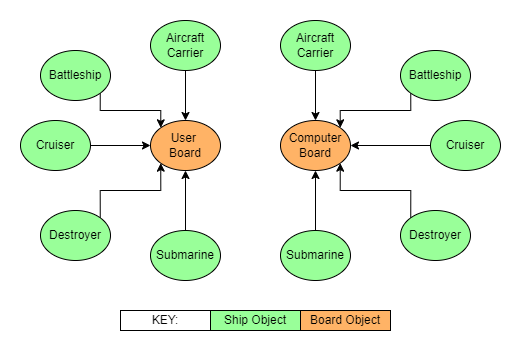

The diagram above was exported from draw.io. Its source (the exported page's mxGraphModel, read from the mxfile embedded in the PNG):
<mxGraphModel dx="831" dy="416" grid="1" gridSize="10" guides="1" tooltips="1" connect="1" arrows="1" fold="1" page="1" pageScale="1" pageWidth="827" pageHeight="1169" math="0" shadow="0">
  <root>
    <mxCell id="WIyWlLk6GJQsqaUBKTNV-0" />
    <mxCell id="WIyWlLk6GJQsqaUBKTNV-1" parent="WIyWlLk6GJQsqaUBKTNV-0" />
    <mxCell id="WcKUCFpu0x8l0KiTG5wX-0" value="User &lt;br&gt;Board" style="ellipse;whiteSpace=wrap;html=1;fillColor=#FFB366;" vertex="1" parent="WIyWlLk6GJQsqaUBKTNV-1">
      <mxGeometry x="200" y="160" width="70" height="50" as="geometry" />
    </mxCell>
    <mxCell id="WcKUCFpu0x8l0KiTG5wX-5" value="Computer&lt;br&gt;Board" style="ellipse;whiteSpace=wrap;html=1;fillColor=#FFB366;" vertex="1" parent="WIyWlLk6GJQsqaUBKTNV-1">
      <mxGeometry x="330" y="160" width="70" height="50" as="geometry" />
    </mxCell>
    <mxCell id="WcKUCFpu0x8l0KiTG5wX-9" style="edgeStyle=orthogonalEdgeStyle;rounded=0;orthogonalLoop=1;jettySize=auto;html=1;exitX=1;exitY=0;exitDx=0;exitDy=0;entryX=0;entryY=1;entryDx=0;entryDy=0;" edge="1" parent="WIyWlLk6GJQsqaUBKTNV-1" source="WcKUCFpu0x8l0KiTG5wX-7" target="WcKUCFpu0x8l0KiTG5wX-0">
      <mxGeometry relative="1" as="geometry">
        <mxPoint x="200" y="190" as="targetPoint" />
        <Array as="points">
          <mxPoint x="150" y="230" />
          <mxPoint x="210" y="230" />
        </Array>
      </mxGeometry>
    </mxCell>
    <mxCell id="WcKUCFpu0x8l0KiTG5wX-7" value="Destroyer" style="ellipse;whiteSpace=wrap;html=1;fillColor=#99FF99;" vertex="1" parent="WIyWlLk6GJQsqaUBKTNV-1">
      <mxGeometry x="90" y="250" width="70" height="50" as="geometry" />
    </mxCell>
    <mxCell id="WcKUCFpu0x8l0KiTG5wX-18" style="edgeStyle=orthogonalEdgeStyle;rounded=0;orthogonalLoop=1;jettySize=auto;html=1;exitX=1;exitY=1;exitDx=0;exitDy=0;entryX=0;entryY=0;entryDx=0;entryDy=0;" edge="1" parent="WIyWlLk6GJQsqaUBKTNV-1" source="WcKUCFpu0x8l0KiTG5wX-10" target="WcKUCFpu0x8l0KiTG5wX-0">
      <mxGeometry relative="1" as="geometry">
        <Array as="points">
          <mxPoint x="150" y="150" />
          <mxPoint x="210" y="150" />
        </Array>
      </mxGeometry>
    </mxCell>
    <mxCell id="WcKUCFpu0x8l0KiTG5wX-10" value="Battleship" style="ellipse;whiteSpace=wrap;html=1;fillColor=#99FF99;" vertex="1" parent="WIyWlLk6GJQsqaUBKTNV-1">
      <mxGeometry x="90" y="90" width="70" height="50" as="geometry" />
    </mxCell>
    <mxCell id="WcKUCFpu0x8l0KiTG5wX-13" value="" style="edgeStyle=orthogonalEdgeStyle;rounded=0;orthogonalLoop=1;jettySize=auto;html=1;" edge="1" parent="WIyWlLk6GJQsqaUBKTNV-1" source="WcKUCFpu0x8l0KiTG5wX-11" target="WcKUCFpu0x8l0KiTG5wX-0">
      <mxGeometry relative="1" as="geometry" />
    </mxCell>
    <mxCell id="WcKUCFpu0x8l0KiTG5wX-11" value="Submarine" style="ellipse;whiteSpace=wrap;html=1;fillColor=#99FF99;" vertex="1" parent="WIyWlLk6GJQsqaUBKTNV-1">
      <mxGeometry x="200" y="270" width="70" height="50" as="geometry" />
    </mxCell>
    <mxCell id="WcKUCFpu0x8l0KiTG5wX-14" value="" style="edgeStyle=orthogonalEdgeStyle;rounded=0;orthogonalLoop=1;jettySize=auto;html=1;" edge="1" parent="WIyWlLk6GJQsqaUBKTNV-1" source="WcKUCFpu0x8l0KiTG5wX-12" target="WcKUCFpu0x8l0KiTG5wX-0">
      <mxGeometry relative="1" as="geometry" />
    </mxCell>
    <mxCell id="WcKUCFpu0x8l0KiTG5wX-12" value="Aircraft&lt;br&gt;Carrier" style="ellipse;whiteSpace=wrap;html=1;fillColor=#99FF99;" vertex="1" parent="WIyWlLk6GJQsqaUBKTNV-1">
      <mxGeometry x="200" y="60" width="70" height="50" as="geometry" />
    </mxCell>
    <mxCell id="WcKUCFpu0x8l0KiTG5wX-16" value="" style="edgeStyle=orthogonalEdgeStyle;rounded=0;orthogonalLoop=1;jettySize=auto;html=1;" edge="1" parent="WIyWlLk6GJQsqaUBKTNV-1" source="WcKUCFpu0x8l0KiTG5wX-15" target="WcKUCFpu0x8l0KiTG5wX-0">
      <mxGeometry relative="1" as="geometry" />
    </mxCell>
    <mxCell id="WcKUCFpu0x8l0KiTG5wX-15" value="Cruiser" style="ellipse;whiteSpace=wrap;html=1;fillColor=#99FF99;" vertex="1" parent="WIyWlLk6GJQsqaUBKTNV-1">
      <mxGeometry x="70" y="160" width="70" height="50" as="geometry" />
    </mxCell>
    <mxCell id="WcKUCFpu0x8l0KiTG5wX-34" style="edgeStyle=orthogonalEdgeStyle;rounded=0;orthogonalLoop=1;jettySize=auto;html=1;exitX=0;exitY=0;exitDx=0;exitDy=0;entryX=1;entryY=1;entryDx=0;entryDy=0;shadow=0;" edge="1" parent="WIyWlLk6GJQsqaUBKTNV-1" source="WcKUCFpu0x8l0KiTG5wX-21" target="WcKUCFpu0x8l0KiTG5wX-5">
      <mxGeometry relative="1" as="geometry">
        <Array as="points">
          <mxPoint x="460" y="230" />
          <mxPoint x="390" y="230" />
        </Array>
      </mxGeometry>
    </mxCell>
    <mxCell id="WcKUCFpu0x8l0KiTG5wX-21" value="Destroyer" style="ellipse;whiteSpace=wrap;html=1;fillColor=#99FF99;shadow=0;" vertex="1" parent="WIyWlLk6GJQsqaUBKTNV-1">
      <mxGeometry x="450" y="250" width="70" height="50" as="geometry" />
    </mxCell>
    <mxCell id="WcKUCFpu0x8l0KiTG5wX-35" style="edgeStyle=orthogonalEdgeStyle;rounded=0;orthogonalLoop=1;jettySize=auto;html=1;exitX=0;exitY=1;exitDx=0;exitDy=0;entryX=1;entryY=0;entryDx=0;entryDy=0;shadow=0;" edge="1" parent="WIyWlLk6GJQsqaUBKTNV-1" source="WcKUCFpu0x8l0KiTG5wX-23" target="WcKUCFpu0x8l0KiTG5wX-5">
      <mxGeometry relative="1" as="geometry">
        <Array as="points">
          <mxPoint x="460" y="150" />
          <mxPoint x="390" y="150" />
        </Array>
      </mxGeometry>
    </mxCell>
    <mxCell id="WcKUCFpu0x8l0KiTG5wX-23" value="Battleship" style="ellipse;whiteSpace=wrap;html=1;fillColor=#99FF99;shadow=0;" vertex="1" parent="WIyWlLk6GJQsqaUBKTNV-1">
      <mxGeometry x="450" y="90" width="70" height="50" as="geometry" />
    </mxCell>
    <mxCell id="WcKUCFpu0x8l0KiTG5wX-31" value="" style="edgeStyle=orthogonalEdgeStyle;rounded=0;orthogonalLoop=1;jettySize=auto;html=1;shadow=0;" edge="1" parent="WIyWlLk6GJQsqaUBKTNV-1" source="WcKUCFpu0x8l0KiTG5wX-25" target="WcKUCFpu0x8l0KiTG5wX-5">
      <mxGeometry relative="1" as="geometry" />
    </mxCell>
    <mxCell id="WcKUCFpu0x8l0KiTG5wX-25" value="Submarine" style="ellipse;whiteSpace=wrap;html=1;fillColor=#99FF99;shadow=0;" vertex="1" parent="WIyWlLk6GJQsqaUBKTNV-1">
      <mxGeometry x="330" y="270" width="70" height="50" as="geometry" />
    </mxCell>
    <mxCell id="WcKUCFpu0x8l0KiTG5wX-30" value="" style="edgeStyle=orthogonalEdgeStyle;rounded=0;orthogonalLoop=1;jettySize=auto;html=1;shadow=0;" edge="1" parent="WIyWlLk6GJQsqaUBKTNV-1" source="WcKUCFpu0x8l0KiTG5wX-27" target="WcKUCFpu0x8l0KiTG5wX-5">
      <mxGeometry relative="1" as="geometry" />
    </mxCell>
    <mxCell id="WcKUCFpu0x8l0KiTG5wX-27" value="Aircraft&lt;br&gt;Carrier" style="ellipse;whiteSpace=wrap;html=1;fillColor=#99FF99;shadow=0;" vertex="1" parent="WIyWlLk6GJQsqaUBKTNV-1">
      <mxGeometry x="330" y="60" width="70" height="50" as="geometry" />
    </mxCell>
    <mxCell id="WcKUCFpu0x8l0KiTG5wX-32" value="" style="edgeStyle=orthogonalEdgeStyle;rounded=0;orthogonalLoop=1;jettySize=auto;html=1;shadow=0;" edge="1" parent="WIyWlLk6GJQsqaUBKTNV-1" source="WcKUCFpu0x8l0KiTG5wX-29" target="WcKUCFpu0x8l0KiTG5wX-5">
      <mxGeometry relative="1" as="geometry" />
    </mxCell>
    <mxCell id="WcKUCFpu0x8l0KiTG5wX-29" value="Cruiser" style="ellipse;whiteSpace=wrap;html=1;fillColor=#99FF99;shadow=0;" vertex="1" parent="WIyWlLk6GJQsqaUBKTNV-1">
      <mxGeometry x="480" y="160" width="70" height="50" as="geometry" />
    </mxCell>
    <mxCell id="WcKUCFpu0x8l0KiTG5wX-37" value="Ship Object" style="rounded=0;whiteSpace=wrap;html=1;shadow=0;fillColor=#99FF99;" vertex="1" parent="WIyWlLk6GJQsqaUBKTNV-1">
      <mxGeometry x="260" y="350" width="90" height="20" as="geometry" />
    </mxCell>
    <mxCell id="WcKUCFpu0x8l0KiTG5wX-38" value="Board Object" style="rounded=0;whiteSpace=wrap;html=1;shadow=0;fillColor=#FFB366;" vertex="1" parent="WIyWlLk6GJQsqaUBKTNV-1">
      <mxGeometry x="350" y="350" width="90" height="20" as="geometry" />
    </mxCell>
    <mxCell id="WcKUCFpu0x8l0KiTG5wX-40" value="KEY:" style="rounded=0;whiteSpace=wrap;html=1;shadow=0;fillColor=#FFFFFF;" vertex="1" parent="WIyWlLk6GJQsqaUBKTNV-1">
      <mxGeometry x="170" y="350" width="90" height="20" as="geometry" />
    </mxCell>
  </root>
</mxGraphModel>